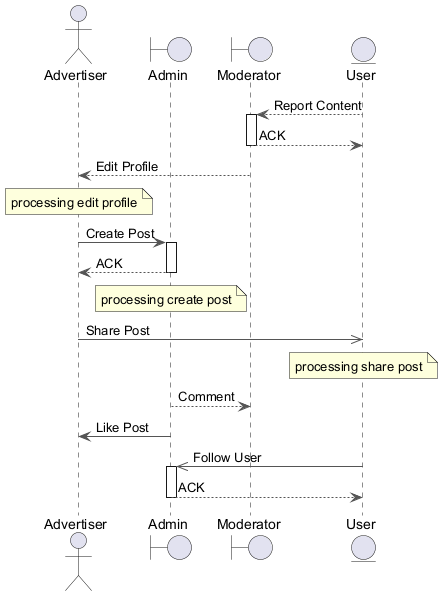

The diagram above was rendered by PlantUML. Its source (embedded in the PNG):
@startuml
skinparam backgroundColor #FFFFFF
skinparam classBackgroundColor #E8F4FA
skinparam classBorderColor #2C7DA0
skinparam ArrowColor #555555
actor "Advertiser" as A
boundary "Admin" as A2
boundary "Moderator" as M
entity "User" as U
U --> M : Report Content
activate M
M --> U : ACK
deactivate M
M --> A : Edit Profile
note over A : processing edit profile
A -> A2 : Create Post
activate A2
A2 --> A : ACK
deactivate A2
note over A2 : processing create post
A ->> U : Share Post
note over U : processing share post
A2 --> M : Comment
A2 -> A : Like Post
U ->> A2 : Follow User
activate A2
A2 --> U : ACK
deactivate A2
@enduml